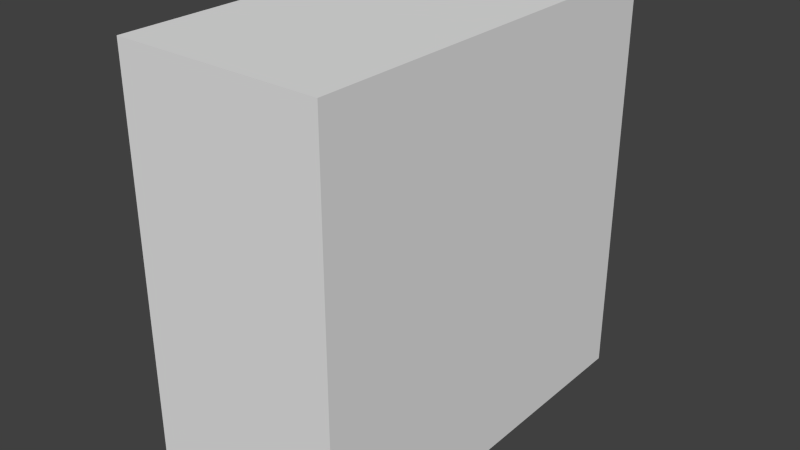 # Source: health.blend  (saved by Blender 2.70.0; exported with 4.5.12 LTS)
import bpy
from mathutils import Matrix  # noqa: F401  (used for matrix-valued properties, if any)

bpy.ops.wm.read_factory_settings(use_empty=True)
scene = bpy.context.scene
scene.name = 'Scene'

# ---- collections
col_collection_1 = bpy.data.collections.new('Collection 1'); scene.collection.children.link(col_collection_1)

# ---- world
world_world = bpy.data.worlds.new('World'); scene.world = world_world
world_world.color = (0.05088, 0.05088, 0.05088)
world_world.use_sun_shadow = False
world_world.sun_shadow_jitter_overblur = 0.0
world_world.cycles.sampling_method = 'MANUAL'
world_world.cycles.sample_map_resolution = 256

# ---- meshes
me_cube_001 = bpy.data.meshes.new('Cube.001')
me_cube_001.from_pydata([(0.0, -1.0, -1.0), (0.0, 1.0, -1.0), (1.0, 1.0, -1.0), (1.0, -1.0, -1.0), (0.0, -1.0, 1.0), (0.0, 1.0, 1.0), (1.0, 1.0, 1.0), (1.0, -1.0, 1.0)], [], [(4, 5, 1, 0), (5, 6, 2, 1), (6, 7, 3, 2), (7, 4, 0, 3), (0, 1, 2, 3), (7, 6, 5, 4)])
me_cube_001.use_remesh_preserve_volume = False
me_cube_001.use_remesh_preserve_attributes = False
me_cube_001.use_mirror_vertex_groups = False
me_cube_001.update()

# ---- objects
ob_cube = bpy.data.objects.new('Cube', me_cube_001)

# ---- transforms, parenting, visibility, modifiers, constraints
ob_cube.location = (0.0, 0.0, 0.0)
ob_cube.lineart.crease_threshold = 0.0

# ---- collection membership
col_collection_1.objects.link(ob_cube)

# ---- scene / render settings (as saved in the file)
scene.frame_start = 1; scene.frame_end = 250; scene.frame_set(1)
scene.render.engine = 'BLENDER_EEVEE_NEXT'
scene.render.resolution_percentage = 50
scene.render.dither_intensity = 0.0
scene.cycles.use_denoising = False
scene.cycles.samples = 10
scene.cycles.sampling_pattern = 'TABULATED_SOBOL'
scene.cycles.light_sampling_threshold = 0.0
scene.cycles.use_adaptive_sampling = False
scene.cycles.use_light_tree = False
scene.cycles.blur_glossy = 0.0
scene.cycles.volume_bounces = 1
scene.cycles.pixel_filter_type = 'GAUSSIAN'
scene.cycles.sample_clamp_indirect = 0.0
scene.view_settings.view_transform = 'Standard'
bpy.context.view_layer.update()

# ---- added for rendering (the .blend has no active camera and no usable light): camera, sun
cam_auto = bpy.data.cameras.new('AutoCamera')
cam_auto.lens = 50.0
cam_auto.sensor_width = 36.0
cam_auto.clip_end = 1000.0
ob_auto_camera = bpy.data.objects.new('AutoCamera', cam_auto)
scene.collection.objects.link(ob_auto_camera)
ob_auto_camera.location = (3.27567, -3.33081, 2.22054)
ob_auto_camera.rotation_euler = (1.09748, -7.21219e-08, 0.694738)
scene.camera = ob_auto_camera
light_auto_sun = bpy.data.lights.new('AutoSun', 'SUN')
light_auto_sun.energy = 3.0
light_auto_sun.angle = 0.0523599
ob_auto_sun = bpy.data.objects.new('AutoSun', light_auto_sun)
scene.collection.objects.link(ob_auto_sun)
ob_auto_sun.rotation_euler = (0.872665, 0.174533, 0.523599)
bpy.context.view_layer.update()
